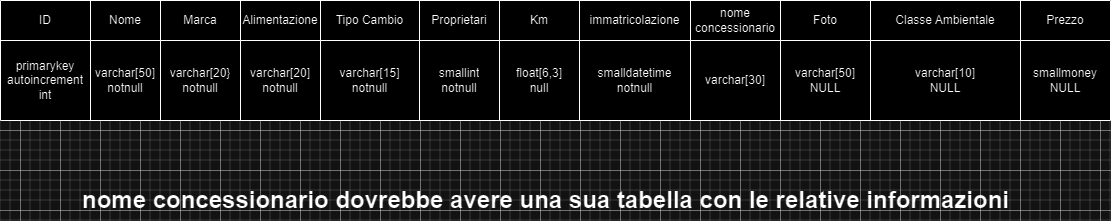

The diagram above was exported from draw.io. Its source (the exported page's mxGraphModel, read from the mxfile embedded in the PNG):
<mxGraphModel dx="1393" dy="758" grid="1" gridSize="10" guides="1" tooltips="1" connect="1" arrows="1" fold="1" page="1" pageScale="1" pageWidth="827" pageHeight="1169" math="0" shadow="0">
  <root>
    <mxCell id="0" />
    <mxCell id="1" parent="0" />
    <mxCell id="PrDjEDILxs_l8LIT2uDQ-79" value="" style="shape=table;startSize=0;container=1;collapsible=0;childLayout=tableLayout;" vertex="1" parent="1">
      <mxGeometry x="60" y="270" width="1110" height="120" as="geometry" />
    </mxCell>
    <mxCell id="PrDjEDILxs_l8LIT2uDQ-80" value="" style="shape=tableRow;horizontal=0;startSize=0;swimlaneHead=0;swimlaneBody=0;strokeColor=inherit;top=0;left=0;bottom=0;right=0;collapsible=0;dropTarget=0;fillColor=none;points=[[0,0.5],[1,0.5]];portConstraint=eastwest;" vertex="1" parent="PrDjEDILxs_l8LIT2uDQ-79">
      <mxGeometry width="1110" height="40" as="geometry" />
    </mxCell>
    <mxCell id="PrDjEDILxs_l8LIT2uDQ-81" value="ID" style="shape=partialRectangle;html=1;whiteSpace=wrap;connectable=0;strokeColor=inherit;overflow=hidden;fillColor=none;top=0;left=0;bottom=0;right=0;pointerEvents=1;" vertex="1" parent="PrDjEDILxs_l8LIT2uDQ-80">
      <mxGeometry width="90" height="40" as="geometry">
        <mxRectangle width="90" height="40" as="alternateBounds" />
      </mxGeometry>
    </mxCell>
    <mxCell id="PrDjEDILxs_l8LIT2uDQ-82" value="Nome" style="shape=partialRectangle;html=1;whiteSpace=wrap;connectable=0;strokeColor=inherit;overflow=hidden;fillColor=none;top=0;left=0;bottom=0;right=0;pointerEvents=1;" vertex="1" parent="PrDjEDILxs_l8LIT2uDQ-80">
      <mxGeometry x="90" width="70" height="40" as="geometry">
        <mxRectangle width="70" height="40" as="alternateBounds" />
      </mxGeometry>
    </mxCell>
    <mxCell id="PrDjEDILxs_l8LIT2uDQ-83" value="Marca" style="shape=partialRectangle;html=1;whiteSpace=wrap;connectable=0;strokeColor=inherit;overflow=hidden;fillColor=none;top=0;left=0;bottom=0;right=0;pointerEvents=1;" vertex="1" parent="PrDjEDILxs_l8LIT2uDQ-80">
      <mxGeometry x="160" width="80" height="40" as="geometry">
        <mxRectangle width="80" height="40" as="alternateBounds" />
      </mxGeometry>
    </mxCell>
    <mxCell id="PrDjEDILxs_l8LIT2uDQ-84" value="Alimentazione" style="shape=partialRectangle;html=1;whiteSpace=wrap;connectable=0;strokeColor=inherit;overflow=hidden;fillColor=none;top=0;left=0;bottom=0;right=0;pointerEvents=1;" vertex="1" parent="PrDjEDILxs_l8LIT2uDQ-80">
      <mxGeometry x="240" width="80" height="40" as="geometry">
        <mxRectangle width="80" height="40" as="alternateBounds" />
      </mxGeometry>
    </mxCell>
    <mxCell id="PrDjEDILxs_l8LIT2uDQ-85" value="Tipo Cambio" style="shape=partialRectangle;html=1;whiteSpace=wrap;connectable=0;strokeColor=inherit;overflow=hidden;fillColor=none;top=0;left=0;bottom=0;right=0;pointerEvents=1;" vertex="1" parent="PrDjEDILxs_l8LIT2uDQ-80">
      <mxGeometry x="320" width="99" height="40" as="geometry">
        <mxRectangle width="99" height="40" as="alternateBounds" />
      </mxGeometry>
    </mxCell>
    <mxCell id="PrDjEDILxs_l8LIT2uDQ-86" value="Proprietari" style="shape=partialRectangle;html=1;whiteSpace=wrap;connectable=0;strokeColor=inherit;overflow=hidden;fillColor=none;top=0;left=0;bottom=0;right=0;pointerEvents=1;" vertex="1" parent="PrDjEDILxs_l8LIT2uDQ-80">
      <mxGeometry x="419" width="80" height="40" as="geometry">
        <mxRectangle width="80" height="40" as="alternateBounds" />
      </mxGeometry>
    </mxCell>
    <mxCell id="PrDjEDILxs_l8LIT2uDQ-87" value="Km" style="shape=partialRectangle;html=1;whiteSpace=wrap;connectable=0;strokeColor=inherit;overflow=hidden;fillColor=none;top=0;left=0;bottom=0;right=0;pointerEvents=1;" vertex="1" parent="PrDjEDILxs_l8LIT2uDQ-80">
      <mxGeometry x="499" width="80" height="40" as="geometry">
        <mxRectangle width="80" height="40" as="alternateBounds" />
      </mxGeometry>
    </mxCell>
    <mxCell id="PrDjEDILxs_l8LIT2uDQ-88" value="immatricolazione" style="shape=partialRectangle;html=1;whiteSpace=wrap;connectable=0;strokeColor=inherit;overflow=hidden;fillColor=none;top=0;left=0;bottom=0;right=0;pointerEvents=1;" vertex="1" parent="PrDjEDILxs_l8LIT2uDQ-80">
      <mxGeometry x="579" width="111" height="40" as="geometry">
        <mxRectangle width="111" height="40" as="alternateBounds" />
      </mxGeometry>
    </mxCell>
    <mxCell id="PrDjEDILxs_l8LIT2uDQ-89" value="nome concessionario" style="shape=partialRectangle;html=1;whiteSpace=wrap;connectable=0;strokeColor=inherit;overflow=hidden;fillColor=none;top=0;left=0;bottom=0;right=0;pointerEvents=1;" vertex="1" parent="PrDjEDILxs_l8LIT2uDQ-80">
      <mxGeometry x="690" width="90" height="40" as="geometry">
        <mxRectangle width="90" height="40" as="alternateBounds" />
      </mxGeometry>
    </mxCell>
    <mxCell id="PrDjEDILxs_l8LIT2uDQ-90" value="Foto" style="shape=partialRectangle;html=1;whiteSpace=wrap;connectable=0;strokeColor=inherit;overflow=hidden;fillColor=none;top=0;left=0;bottom=0;right=0;pointerEvents=1;" vertex="1" parent="PrDjEDILxs_l8LIT2uDQ-80">
      <mxGeometry x="780" width="90" height="40" as="geometry">
        <mxRectangle width="90" height="40" as="alternateBounds" />
      </mxGeometry>
    </mxCell>
    <mxCell id="PrDjEDILxs_l8LIT2uDQ-102" value="Classe Ambientale" style="shape=partialRectangle;html=1;whiteSpace=wrap;connectable=0;strokeColor=inherit;overflow=hidden;fillColor=none;top=0;left=0;bottom=0;right=0;pointerEvents=1;" vertex="1" parent="PrDjEDILxs_l8LIT2uDQ-80">
      <mxGeometry x="870" width="150" height="40" as="geometry">
        <mxRectangle width="150" height="40" as="alternateBounds" />
      </mxGeometry>
    </mxCell>
    <mxCell id="PrDjEDILxs_l8LIT2uDQ-104" value="Prezzo" style="shape=partialRectangle;html=1;whiteSpace=wrap;connectable=0;strokeColor=inherit;overflow=hidden;fillColor=none;top=0;left=0;bottom=0;right=0;pointerEvents=1;" vertex="1" parent="PrDjEDILxs_l8LIT2uDQ-80">
      <mxGeometry x="1020" width="90" height="40" as="geometry">
        <mxRectangle width="90" height="40" as="alternateBounds" />
      </mxGeometry>
    </mxCell>
    <mxCell id="PrDjEDILxs_l8LIT2uDQ-91" value="" style="shape=tableRow;horizontal=0;startSize=0;swimlaneHead=0;swimlaneBody=0;strokeColor=inherit;top=0;left=0;bottom=0;right=0;collapsible=0;dropTarget=0;fillColor=none;points=[[0,0.5],[1,0.5]];portConstraint=eastwest;" vertex="1" parent="PrDjEDILxs_l8LIT2uDQ-79">
      <mxGeometry y="40" width="1110" height="80" as="geometry" />
    </mxCell>
    <mxCell id="PrDjEDILxs_l8LIT2uDQ-92" value="primarykey&lt;br&gt;autoincrement&lt;div&gt;int&lt;br&gt;&lt;/div&gt;" style="shape=partialRectangle;html=1;whiteSpace=wrap;connectable=0;strokeColor=inherit;overflow=hidden;fillColor=none;top=0;left=0;bottom=0;right=0;pointerEvents=1;" vertex="1" parent="PrDjEDILxs_l8LIT2uDQ-91">
      <mxGeometry width="90" height="80" as="geometry">
        <mxRectangle width="90" height="80" as="alternateBounds" />
      </mxGeometry>
    </mxCell>
    <mxCell id="PrDjEDILxs_l8LIT2uDQ-93" value="varchar[50]&lt;br&gt;notnull" style="shape=partialRectangle;html=1;whiteSpace=wrap;connectable=0;strokeColor=inherit;overflow=hidden;fillColor=none;top=0;left=0;bottom=0;right=0;pointerEvents=1;" vertex="1" parent="PrDjEDILxs_l8LIT2uDQ-91">
      <mxGeometry x="90" width="70" height="80" as="geometry">
        <mxRectangle width="70" height="80" as="alternateBounds" />
      </mxGeometry>
    </mxCell>
    <mxCell id="PrDjEDILxs_l8LIT2uDQ-94" value="varchar[20}&lt;br&gt;notnull" style="shape=partialRectangle;html=1;whiteSpace=wrap;connectable=0;strokeColor=inherit;overflow=hidden;fillColor=none;top=0;left=0;bottom=0;right=0;pointerEvents=1;" vertex="1" parent="PrDjEDILxs_l8LIT2uDQ-91">
      <mxGeometry x="160" width="80" height="80" as="geometry">
        <mxRectangle width="80" height="80" as="alternateBounds" />
      </mxGeometry>
    </mxCell>
    <mxCell id="PrDjEDILxs_l8LIT2uDQ-95" value="varchar[20]&lt;br&gt;notnull" style="shape=partialRectangle;html=1;whiteSpace=wrap;connectable=0;strokeColor=inherit;overflow=hidden;fillColor=none;top=0;left=0;bottom=0;right=0;pointerEvents=1;" vertex="1" parent="PrDjEDILxs_l8LIT2uDQ-91">
      <mxGeometry x="240" width="80" height="80" as="geometry">
        <mxRectangle width="80" height="80" as="alternateBounds" />
      </mxGeometry>
    </mxCell>
    <mxCell id="PrDjEDILxs_l8LIT2uDQ-96" value="varchar[15]&lt;br&gt;notnull" style="shape=partialRectangle;html=1;whiteSpace=wrap;connectable=0;strokeColor=inherit;overflow=hidden;fillColor=none;top=0;left=0;bottom=0;right=0;pointerEvents=1;" vertex="1" parent="PrDjEDILxs_l8LIT2uDQ-91">
      <mxGeometry x="320" width="99" height="80" as="geometry">
        <mxRectangle width="99" height="80" as="alternateBounds" />
      </mxGeometry>
    </mxCell>
    <mxCell id="PrDjEDILxs_l8LIT2uDQ-97" value="smallint&lt;br&gt;notnull" style="shape=partialRectangle;html=1;whiteSpace=wrap;connectable=0;strokeColor=inherit;overflow=hidden;fillColor=none;top=0;left=0;bottom=0;right=0;pointerEvents=1;" vertex="1" parent="PrDjEDILxs_l8LIT2uDQ-91">
      <mxGeometry x="419" width="80" height="80" as="geometry">
        <mxRectangle width="80" height="80" as="alternateBounds" />
      </mxGeometry>
    </mxCell>
    <mxCell id="PrDjEDILxs_l8LIT2uDQ-98" value="float[6,3]&lt;br&gt;null" style="shape=partialRectangle;html=1;whiteSpace=wrap;connectable=0;strokeColor=inherit;overflow=hidden;fillColor=none;top=0;left=0;bottom=0;right=0;pointerEvents=1;" vertex="1" parent="PrDjEDILxs_l8LIT2uDQ-91">
      <mxGeometry x="499" width="80" height="80" as="geometry">
        <mxRectangle width="80" height="80" as="alternateBounds" />
      </mxGeometry>
    </mxCell>
    <mxCell id="PrDjEDILxs_l8LIT2uDQ-99" value="smalldatetime&lt;br&gt;notnull" style="shape=partialRectangle;html=1;whiteSpace=wrap;connectable=0;strokeColor=inherit;overflow=hidden;fillColor=none;top=0;left=0;bottom=0;right=0;pointerEvents=1;" vertex="1" parent="PrDjEDILxs_l8LIT2uDQ-91">
      <mxGeometry x="579" width="111" height="80" as="geometry">
        <mxRectangle width="111" height="80" as="alternateBounds" />
      </mxGeometry>
    </mxCell>
    <mxCell id="PrDjEDILxs_l8LIT2uDQ-100" value="varchar[30]" style="shape=partialRectangle;html=1;whiteSpace=wrap;connectable=0;strokeColor=inherit;overflow=hidden;fillColor=none;top=0;left=0;bottom=0;right=0;pointerEvents=1;" vertex="1" parent="PrDjEDILxs_l8LIT2uDQ-91">
      <mxGeometry x="690" width="90" height="80" as="geometry">
        <mxRectangle width="90" height="80" as="alternateBounds" />
      </mxGeometry>
    </mxCell>
    <mxCell id="PrDjEDILxs_l8LIT2uDQ-101" value="varchar[50]&lt;br&gt;NULL" style="shape=partialRectangle;html=1;whiteSpace=wrap;connectable=0;strokeColor=inherit;overflow=hidden;fillColor=none;top=0;left=0;bottom=0;right=0;pointerEvents=1;" vertex="1" parent="PrDjEDILxs_l8LIT2uDQ-91">
      <mxGeometry x="780" width="90" height="80" as="geometry">
        <mxRectangle width="90" height="80" as="alternateBounds" />
      </mxGeometry>
    </mxCell>
    <mxCell id="PrDjEDILxs_l8LIT2uDQ-103" value="varchar[10]&lt;br&gt;NULL" style="shape=partialRectangle;html=1;whiteSpace=wrap;connectable=0;strokeColor=inherit;overflow=hidden;fillColor=none;top=0;left=0;bottom=0;right=0;pointerEvents=1;" vertex="1" parent="PrDjEDILxs_l8LIT2uDQ-91">
      <mxGeometry x="870" width="150" height="80" as="geometry">
        <mxRectangle width="150" height="80" as="alternateBounds" />
      </mxGeometry>
    </mxCell>
    <mxCell id="PrDjEDILxs_l8LIT2uDQ-105" value="smallmoney&lt;br&gt;NULL" style="shape=partialRectangle;html=1;whiteSpace=wrap;connectable=0;strokeColor=inherit;overflow=hidden;fillColor=none;top=0;left=0;bottom=0;right=0;pointerEvents=1;" vertex="1" parent="PrDjEDILxs_l8LIT2uDQ-91">
      <mxGeometry x="1020" width="90" height="80" as="geometry">
        <mxRectangle width="90" height="80" as="alternateBounds" />
      </mxGeometry>
    </mxCell>
    <mxCell id="PrDjEDILxs_l8LIT2uDQ-108" value="nome concessionario dovrebbe avere una sua tabella con le relative informazioni" style="text;strokeColor=none;fillColor=none;html=1;fontSize=24;fontStyle=1;verticalAlign=middle;align=center;" vertex="1" parent="1">
      <mxGeometry x="120" y="450" width="970" height="40" as="geometry" />
    </mxCell>
  </root>
</mxGraphModel>